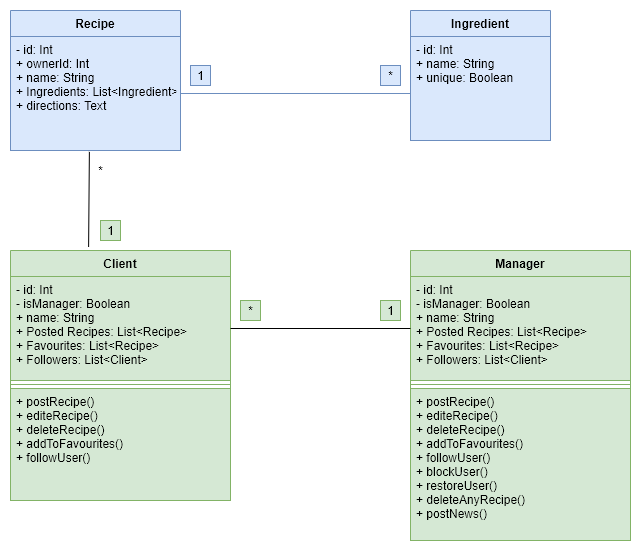

The diagram above was exported from draw.io. Its source (the exported page's mxGraphModel, read from the mxfile embedded in the PNG):
<mxGraphModel dx="445" dy="300" grid="1" gridSize="10" guides="1" tooltips="1" connect="1" arrows="1" fold="1" page="1" pageScale="1" pageWidth="1169" pageHeight="827" math="0" shadow="0">
  <root>
    <mxCell id="0" />
    <mxCell id="1" parent="0" />
    <mxCell id="ATjV7nrgIG5PD6RKKQ-R-1" value="Client" style="swimlane;fontStyle=1;align=center;verticalAlign=top;childLayout=stackLayout;horizontal=1;startSize=26;horizontalStack=0;resizeParent=1;resizeParentMax=0;resizeLast=0;collapsible=1;marginBottom=0;fillColor=#d5e8d4;strokeColor=#82b366;" vertex="1" parent="1">
      <mxGeometry x="290" y="330" width="220" height="250" as="geometry">
        <mxRectangle x="390" y="280" width="100" height="26" as="alternateBounds" />
      </mxGeometry>
    </mxCell>
    <mxCell id="ATjV7nrgIG5PD6RKKQ-R-2" value="- id: Int&#10;- isManager: Boolean&#10;+ name: String&#10;+ Posted Recipes: List&lt;Recipe&gt;&#10;+ Favourites: List&lt;Recipe&gt;&#10;+ Followers: List&lt;Client&gt;&#10;" style="text;strokeColor=#82b366;fillColor=#d5e8d4;align=left;verticalAlign=top;spacingLeft=4;spacingRight=4;overflow=hidden;rotatable=0;points=[[0,0.5],[1,0.5]];portConstraint=eastwest;" vertex="1" parent="ATjV7nrgIG5PD6RKKQ-R-1">
      <mxGeometry y="26" width="220" height="104" as="geometry" />
    </mxCell>
    <mxCell id="ATjV7nrgIG5PD6RKKQ-R-3" value="" style="line;strokeWidth=1;fillColor=#d5e8d4;align=left;verticalAlign=middle;spacingTop=-1;spacingLeft=3;spacingRight=3;rotatable=0;labelPosition=right;points=[];portConstraint=eastwest;strokeColor=#82b366;" vertex="1" parent="ATjV7nrgIG5PD6RKKQ-R-1">
      <mxGeometry y="130" width="220" height="8" as="geometry" />
    </mxCell>
    <mxCell id="ATjV7nrgIG5PD6RKKQ-R-4" value="+ postRecipe()&#10;+ editeRecipe()&#10;+ deleteRecipe()&#10;+ addToFavourites()&#10;+ followUser()" style="text;strokeColor=#82b366;fillColor=#d5e8d4;align=left;verticalAlign=top;spacingLeft=4;spacingRight=4;overflow=hidden;rotatable=0;points=[[0,0.5],[1,0.5]];portConstraint=eastwest;" vertex="1" parent="ATjV7nrgIG5PD6RKKQ-R-1">
      <mxGeometry y="138" width="220" height="112" as="geometry" />
    </mxCell>
    <mxCell id="ATjV7nrgIG5PD6RKKQ-R-5" value="Recipe" style="swimlane;fontStyle=1;childLayout=stackLayout;horizontal=1;startSize=26;fillColor=#dae8fc;horizontalStack=0;resizeParent=1;resizeParentMax=0;resizeLast=0;collapsible=1;marginBottom=0;strokeColor=#6c8ebf;" vertex="1" parent="1">
      <mxGeometry x="290" y="90" width="170" height="140" as="geometry" />
    </mxCell>
    <mxCell id="ATjV7nrgIG5PD6RKKQ-R-8" value="- id: Int&#10;+ ownerId: Int&#10;+ name: String&#10;+ Ingredients: List&lt;Ingredient&gt; &#10;+ directions: Text&#10;" style="text;strokeColor=#6c8ebf;fillColor=#dae8fc;align=left;verticalAlign=top;spacingLeft=4;spacingRight=4;overflow=hidden;rotatable=0;points=[[0,0.5],[1,0.5]];portConstraint=eastwest;" vertex="1" parent="ATjV7nrgIG5PD6RKKQ-R-5">
      <mxGeometry y="26" width="170" height="114" as="geometry" />
    </mxCell>
    <mxCell id="ATjV7nrgIG5PD6RKKQ-R-9" value="Ingredient" style="swimlane;fontStyle=1;childLayout=stackLayout;horizontal=1;startSize=26;fillColor=#dae8fc;horizontalStack=0;resizeParent=1;resizeParentMax=0;resizeLast=0;collapsible=1;marginBottom=0;strokeColor=#6c8ebf;" vertex="1" parent="1">
      <mxGeometry x="690" y="90" width="140" height="130" as="geometry" />
    </mxCell>
    <mxCell id="ATjV7nrgIG5PD6RKKQ-R-10" value="- id: Int&#10;+ name: String&#10;+ unique: Boolean " style="text;strokeColor=#6c8ebf;fillColor=#dae8fc;align=left;verticalAlign=top;spacingLeft=4;spacingRight=4;overflow=hidden;rotatable=0;points=[[0,0.5],[1,0.5]];portConstraint=eastwest;" vertex="1" parent="ATjV7nrgIG5PD6RKKQ-R-9">
      <mxGeometry y="26" width="140" height="104" as="geometry" />
    </mxCell>
    <mxCell id="ATjV7nrgIG5PD6RKKQ-R-13" value="Manager" style="swimlane;fontStyle=1;align=center;verticalAlign=top;childLayout=stackLayout;horizontal=1;startSize=26;horizontalStack=0;resizeParent=1;resizeParentMax=0;resizeLast=0;collapsible=1;marginBottom=0;fillColor=#d5e8d4;strokeColor=#82b366;" vertex="1" parent="1">
      <mxGeometry x="690" y="330" width="220" height="290" as="geometry">
        <mxRectangle x="390" y="280" width="100" height="26" as="alternateBounds" />
      </mxGeometry>
    </mxCell>
    <mxCell id="ATjV7nrgIG5PD6RKKQ-R-14" value="- id: Int&#10;- isManager: Boolean&#10;+ name: String&#10;+ Posted Recipes: List&lt;Recipe&gt;&#10;+ Favourites: List&lt;Recipe&gt;&#10;+ Followers: List&lt;Client&gt;&#10;" style="text;strokeColor=#82b366;fillColor=#d5e8d4;align=left;verticalAlign=top;spacingLeft=4;spacingRight=4;overflow=hidden;rotatable=0;points=[[0,0.5],[1,0.5]];portConstraint=eastwest;" vertex="1" parent="ATjV7nrgIG5PD6RKKQ-R-13">
      <mxGeometry y="26" width="220" height="104" as="geometry" />
    </mxCell>
    <mxCell id="ATjV7nrgIG5PD6RKKQ-R-15" value="" style="line;strokeWidth=1;fillColor=#d5e8d4;align=left;verticalAlign=middle;spacingTop=-1;spacingLeft=3;spacingRight=3;rotatable=0;labelPosition=right;points=[];portConstraint=eastwest;strokeColor=#82b366;" vertex="1" parent="ATjV7nrgIG5PD6RKKQ-R-13">
      <mxGeometry y="130" width="220" height="8" as="geometry" />
    </mxCell>
    <mxCell id="ATjV7nrgIG5PD6RKKQ-R-16" value="+ postRecipe()&#10;+ editeRecipe()&#10;+ deleteRecipe()&#10;+ addToFavourites()&#10;+ followUser()&#10;+ blockUser()&#10;+ restoreUser()&#10;+ deleteAnyRecipe()&#10;+ postNews()" style="text;strokeColor=#82b366;fillColor=#d5e8d4;align=left;verticalAlign=top;spacingLeft=4;spacingRight=4;overflow=hidden;rotatable=0;points=[[0,0.5],[1,0.5]];portConstraint=eastwest;" vertex="1" parent="ATjV7nrgIG5PD6RKKQ-R-13">
      <mxGeometry y="138" width="220" height="152" as="geometry" />
    </mxCell>
    <mxCell id="ATjV7nrgIG5PD6RKKQ-R-17" value="" style="endArrow=none;html=1;exitX=1;exitY=0.5;exitDx=0;exitDy=0;entryX=0;entryY=0.5;entryDx=0;entryDy=0;" edge="1" parent="1" source="ATjV7nrgIG5PD6RKKQ-R-2" target="ATjV7nrgIG5PD6RKKQ-R-14">
      <mxGeometry width="50" height="50" relative="1" as="geometry">
        <mxPoint x="680" y="360" as="sourcePoint" />
        <mxPoint x="730" y="310" as="targetPoint" />
      </mxGeometry>
    </mxCell>
    <mxCell id="ATjV7nrgIG5PD6RKKQ-R-19" value="1" style="text;html=1;align=center;verticalAlign=middle;resizable=0;points=[];autosize=1;strokeColor=#82b366;fillColor=#d5e8d4;" vertex="1" parent="1">
      <mxGeometry x="660" y="380" width="20" height="20" as="geometry" />
    </mxCell>
    <mxCell id="ATjV7nrgIG5PD6RKKQ-R-20" value="*" style="text;html=1;align=center;verticalAlign=middle;resizable=0;points=[];autosize=1;strokeColor=#82b366;fillColor=#d5e8d4;" vertex="1" parent="1">
      <mxGeometry x="520" y="380" width="20" height="20" as="geometry" />
    </mxCell>
    <mxCell id="ATjV7nrgIG5PD6RKKQ-R-21" value="" style="endArrow=none;html=1;exitX=0.355;exitY=-0.014;exitDx=0;exitDy=0;entryX=0.464;entryY=1.012;entryDx=0;entryDy=0;entryPerimeter=0;exitPerimeter=0;" edge="1" parent="1" source="ATjV7nrgIG5PD6RKKQ-R-1" target="ATjV7nrgIG5PD6RKKQ-R-8">
      <mxGeometry width="50" height="50" relative="1" as="geometry">
        <mxPoint x="520" y="418" as="sourcePoint" />
        <mxPoint x="700" y="418" as="targetPoint" />
      </mxGeometry>
    </mxCell>
    <mxCell id="ATjV7nrgIG5PD6RKKQ-R-22" value="1" style="text;html=1;align=center;verticalAlign=middle;resizable=0;points=[];autosize=1;strokeColor=#82b366;fillColor=#d5e8d4;" vertex="1" parent="1">
      <mxGeometry x="380" y="300" width="20" height="20" as="geometry" />
    </mxCell>
    <mxCell id="ATjV7nrgIG5PD6RKKQ-R-23" value="*" style="text;html=1;align=center;verticalAlign=middle;resizable=0;points=[];autosize=1;strokeColor=none;fillColor=none;" vertex="1" parent="1">
      <mxGeometry x="370" y="240" width="20" height="20" as="geometry" />
    </mxCell>
    <mxCell id="ATjV7nrgIG5PD6RKKQ-R-24" value="" style="endArrow=none;html=1;exitX=1;exitY=0.5;exitDx=0;exitDy=0;fillColor=#dae8fc;strokeColor=#6c8ebf;" edge="1" parent="1" source="ATjV7nrgIG5PD6RKKQ-R-8">
      <mxGeometry width="50" height="50" relative="1" as="geometry">
        <mxPoint x="378.0999999999999" y="336.5" as="sourcePoint" />
        <mxPoint x="690" y="173" as="targetPoint" />
      </mxGeometry>
    </mxCell>
    <mxCell id="ATjV7nrgIG5PD6RKKQ-R-25" value="*" style="text;html=1;align=center;verticalAlign=middle;resizable=0;points=[];autosize=1;strokeColor=#6c8ebf;fillColor=#dae8fc;" vertex="1" parent="1">
      <mxGeometry x="660" y="145" width="20" height="20" as="geometry" />
    </mxCell>
    <mxCell id="ATjV7nrgIG5PD6RKKQ-R-26" value="1" style="text;html=1;align=center;verticalAlign=middle;resizable=0;points=[];autosize=1;strokeColor=#6c8ebf;fillColor=#dae8fc;" vertex="1" parent="1">
      <mxGeometry x="470" y="145" width="20" height="20" as="geometry" />
    </mxCell>
  </root>
</mxGraphModel>